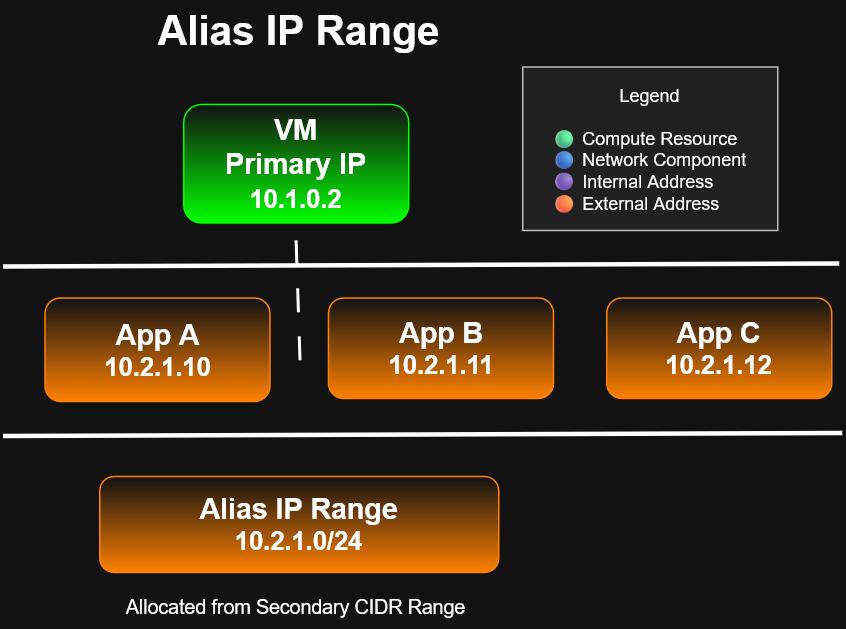

The diagram above was exported from draw.io. Its source (the exported page's mxGraphModel, read from the mxfile embedded in the PNG):
<mxGraphModel dx="745" dy="430" grid="0" gridSize="10" guides="1" tooltips="1" connect="1" arrows="1" fold="1" page="1" pageScale="1" pageWidth="850" pageHeight="1100" math="0" shadow="0">
  <root>
    <mxCell id="0" />
    <mxCell id="1" parent="0" />
    <mxCell id="BpJUy15MElyWlnFWXJac-1" parent="1" style="text;html=1;whiteSpace=wrap;strokeColor=none;fillColor=none;align=center;verticalAlign=middle;rounded=0;" value="&lt;b&gt;&lt;font style=&quot;font-size: 27px;&quot;&gt;Alias IP Range&lt;/font&gt;&lt;/b&gt;" vertex="1">
      <mxGeometry height="40" width="250" x="283" y="18" as="geometry" />
    </mxCell>
    <mxCell id="BpJUy15MElyWlnFWXJac-2" parent="1" style="rounded=1;whiteSpace=wrap;html=1;strokeColor=light-dark(#000000,#FF8000);gradientColor=light-dark(#000000,#FF8000);" value="&lt;b&gt;&lt;font style=&quot;font-size: 19px;&quot;&gt;Alias IP Range&lt;br&gt;&lt;/font&gt;&lt;font style=&quot;font-size: 17px;&quot;&gt;10.2.1.0/24&lt;/font&gt;&lt;/b&gt;" vertex="1">
      <mxGeometry height="64" width="266" x="275" y="335" as="geometry" />
    </mxCell>
    <mxCell id="BpJUy15MElyWlnFWXJac-4" parent="1" style="rounded=1;whiteSpace=wrap;html=1;gradientColor=light-dark(#000000,#FF8000);strokeColor=light-dark(#000000,#FF8000);" value="&lt;div&gt;&lt;b&gt;&lt;font style=&quot;font-size: 19px;&quot;&gt;App A&lt;/font&gt;&lt;/b&gt;&lt;b&gt;&lt;font style=&quot;font-size: 19px;&quot;&gt;&lt;br&gt;&lt;/font&gt;&lt;/b&gt;&lt;/div&gt;&lt;div&gt;&lt;b&gt;&lt;font style=&quot;font-size: 17px;&quot;&gt;10.2.1.10&lt;/font&gt;&lt;/b&gt;&lt;/div&gt;" vertex="1">
      <mxGeometry height="69" width="150" x="238.5" y="216" as="geometry" />
    </mxCell>
    <mxCell id="BpJUy15MElyWlnFWXJac-5" parent="1" style="rounded=1;whiteSpace=wrap;html=1;gradientColor=light-dark(transparent,#FF8000);strokeColor=light-dark(#000000,#FF8000);" value="&lt;div&gt;&lt;b&gt;&lt;font style=&quot;font-size: 19px;&quot;&gt;App B&lt;/font&gt;&lt;/b&gt;&lt;/div&gt;&lt;div&gt;&lt;b&gt;&lt;font style=&quot;font-size: 17px;&quot;&gt;10.2.1.11&lt;/font&gt;&lt;/b&gt;&lt;/div&gt;" vertex="1">
      <mxGeometry height="67" width="150" x="427.5" y="216" as="geometry" />
    </mxCell>
    <mxCell id="BpJUy15MElyWlnFWXJac-6" parent="1" style="rounded=1;whiteSpace=wrap;html=1;gradientColor=light-dark(#000000,#00FF00);strokeColor=light-dark(#000000,#00FF00);" value="&lt;b&gt;&lt;font style=&quot;font-size: 19px;&quot;&gt;VM&lt;br&gt;   Primary IP&lt;br&gt;    &lt;/font&gt;&lt;font style=&quot;font-size: 17px;&quot;&gt;10.1.0.2&lt;/font&gt;&lt;/b&gt;" vertex="1">
      <mxGeometry height="79" width="150" x="331" y="87" as="geometry" />
    </mxCell>
    <mxCell id="BpJUy15MElyWlnFWXJac-11" edge="1" parent="1" style="endArrow=none;html=1;rounded=0;strokeWidth=3;" value="">
      <mxGeometry height="50" relative="1" width="50" as="geometry">
        <mxPoint x="210.5" y="195" as="sourcePoint" />
        <mxPoint x="768" y="193" as="targetPoint" />
      </mxGeometry>
    </mxCell>
    <mxCell id="BpJUy15MElyWlnFWXJac-12" edge="1" parent="1" style="endArrow=none;html=1;rounded=0;strokeWidth=3;" value="">
      <mxGeometry height="50" relative="1" width="50" as="geometry">
        <mxPoint x="210.5" y="308" as="sourcePoint" />
        <mxPoint x="770" y="306" as="targetPoint" />
      </mxGeometry>
    </mxCell>
    <mxCell id="BpJUy15MElyWlnFWXJac-13" parent="1" style="rounded=0;whiteSpace=wrap;html=1;fillColor=#eeeeee;strokeColor=#36393d;" value="Legend&lt;br&gt;&lt;br&gt;&lt;div align=&quot;left&quot;&gt;🟢 Compute Resource&lt;br&gt;🔵 Network Component&lt;br&gt;🟣 Internal Address&lt;br&gt;🟠 External Address&lt;/div&gt;" vertex="1">
      <mxGeometry height="109" width="170" x="557" y="62" as="geometry" />
    </mxCell>
    <mxCell id="BpJUy15MElyWlnFWXJac-14" edge="1" parent="1" style="endArrow=none;html=1;rounded=0;entryX=0.5;entryY=1;entryDx=0;entryDy=0;dashed=1;dashPattern=8 8;strokeWidth=2;" target="BpJUy15MElyWlnFWXJac-6" value="">
      <mxGeometry height="50" relative="1" width="50" as="geometry">
        <mxPoint x="409" y="258" as="sourcePoint" />
        <mxPoint x="447" y="161" as="targetPoint" />
      </mxGeometry>
    </mxCell>
    <mxCell id="BpJUy15MElyWlnFWXJac-15" parent="1" style="text;html=1;whiteSpace=wrap;strokeColor=none;fillColor=none;align=center;verticalAlign=middle;rounded=0;" value="&lt;font style=&quot;font-size: 13px;&quot;&gt;&lt;span&gt;Allocated from&amp;nbsp;&lt;/span&gt;&lt;span&gt;Secondary CIDR Range&lt;/span&gt;&lt;/font&gt;" vertex="1">
      <mxGeometry height="30" width="274" x="269" y="407" as="geometry" />
    </mxCell>
    <mxCell id="BpJUy15MElyWlnFWXJac-16" parent="1" style="rounded=1;whiteSpace=wrap;html=1;gradientColor=light-dark(transparent,#FF8000);strokeColor=light-dark(#000000,#FF8000);" value="&lt;div&gt;&lt;b&gt;&lt;font style=&quot;font-size: 19px;&quot;&gt;App C&lt;/font&gt;&lt;/b&gt;&lt;/div&gt;&lt;div&gt;&lt;b&gt;&lt;font style=&quot;font-size: 17px;&quot;&gt;10.2.1.12&lt;/font&gt;&lt;/b&gt;&lt;/div&gt;" vertex="1">
      <mxGeometry height="67" width="150" x="613" y="216" as="geometry" />
    </mxCell>
  </root>
</mxGraphModel>